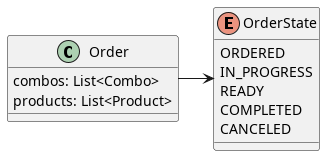

The diagram above was rendered by PlantUML. Its source (embedded in the PNG):
@startuml
'https://plantuml.com/class-diagram

class Order {
    combos: List<Combo>
    products: List<Product>
}

Order -> OrderState

enum OrderState {
ORDERED
IN_PROGRESS
READY
COMPLETED
CANCELED
}

@enduml